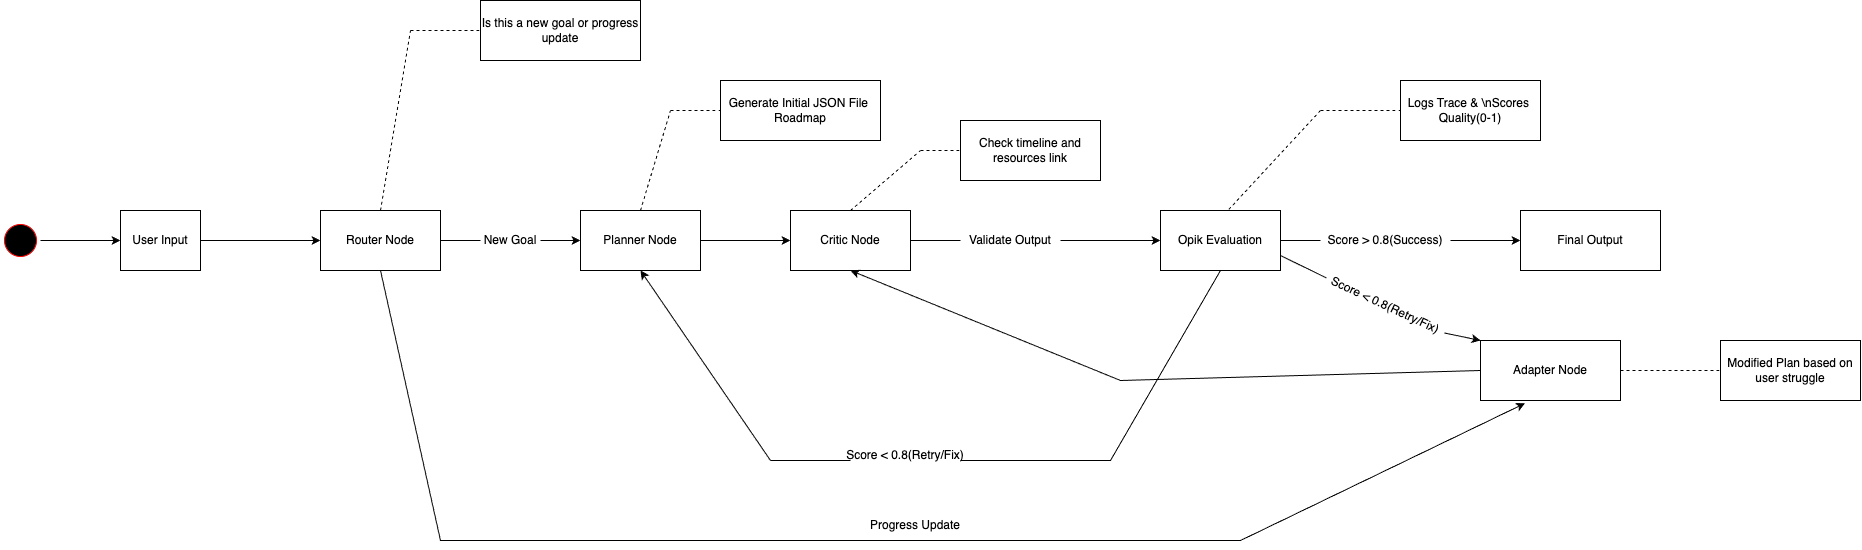

The diagram above was exported from draw.io. Its source (the exported page's mxGraphModel, read from the mxfile embedded in the PNG):
<mxGraphModel dx="2022" dy="1288" grid="1" gridSize="10" guides="1" tooltips="1" connect="1" arrows="1" fold="1" page="1" pageScale="1" pageWidth="850" pageHeight="1100" math="0" shadow="0">
  <root>
    <mxCell id="0" />
    <mxCell id="1" parent="0" />
    <mxCell id="XwUp4x72fyr5utRD7M-R-1" value="" style="ellipse;html=1;shape=startState;fillColor=#000000;strokeColor=#ff0000;" parent="1" vertex="1">
      <mxGeometry x="80" y="280" width="40" height="40" as="geometry" />
    </mxCell>
    <mxCell id="XwUp4x72fyr5utRD7M-R-3" value="" style="endArrow=classic;html=1;rounded=0;exitX=1;exitY=0.5;exitDx=0;exitDy=0;" parent="1" source="XwUp4x72fyr5utRD7M-R-1" edge="1">
      <mxGeometry width="50" height="50" relative="1" as="geometry">
        <mxPoint x="160" y="320" as="sourcePoint" />
        <mxPoint x="200" y="300" as="targetPoint" />
      </mxGeometry>
    </mxCell>
    <mxCell id="XwUp4x72fyr5utRD7M-R-4" value="User Input" style="rounded=0;whiteSpace=wrap;html=1;" parent="1" vertex="1">
      <mxGeometry x="200" y="270" width="80" height="60" as="geometry" />
    </mxCell>
    <mxCell id="XwUp4x72fyr5utRD7M-R-6" value="" style="endArrow=classic;html=1;rounded=0;exitX=1;exitY=0.5;exitDx=0;exitDy=0;" parent="1" source="XwUp4x72fyr5utRD7M-R-4" edge="1">
      <mxGeometry width="50" height="50" relative="1" as="geometry">
        <mxPoint x="400" y="320" as="sourcePoint" />
        <mxPoint x="400" y="300" as="targetPoint" />
      </mxGeometry>
    </mxCell>
    <mxCell id="XwUp4x72fyr5utRD7M-R-7" value="Router Node" style="rounded=0;whiteSpace=wrap;html=1;" parent="1" vertex="1">
      <mxGeometry x="400" y="270" width="120" height="60" as="geometry" />
    </mxCell>
    <mxCell id="XwUp4x72fyr5utRD7M-R-8" value="" style="endArrow=classic;html=1;rounded=0;exitX=1;exitY=0.5;exitDx=0;exitDy=0;entryX=0;entryY=0.5;entryDx=0;entryDy=0;" parent="1" source="XwUp4x72fyr5utRD7M-R-10" target="XwUp4x72fyr5utRD7M-R-11" edge="1">
      <mxGeometry width="50" height="50" relative="1" as="geometry">
        <mxPoint x="570" y="310" as="sourcePoint" />
        <mxPoint x="600" y="300" as="targetPoint" />
      </mxGeometry>
    </mxCell>
    <mxCell id="XwUp4x72fyr5utRD7M-R-11" value="Planner Node" style="rounded=0;whiteSpace=wrap;html=1;" parent="1" vertex="1">
      <mxGeometry x="660" y="270" width="120" height="60" as="geometry" />
    </mxCell>
    <mxCell id="XwUp4x72fyr5utRD7M-R-12" value="" style="endArrow=classic;html=1;rounded=0;exitX=1;exitY=0.5;exitDx=0;exitDy=0;entryX=0;entryY=0.5;entryDx=0;entryDy=0;" parent="1" source="XwUp4x72fyr5utRD7M-R-11" target="XwUp4x72fyr5utRD7M-R-13" edge="1">
      <mxGeometry width="50" height="50" relative="1" as="geometry">
        <mxPoint x="770" y="320" as="sourcePoint" />
        <mxPoint x="800" y="300" as="targetPoint" />
      </mxGeometry>
    </mxCell>
    <mxCell id="XwUp4x72fyr5utRD7M-R-13" value="Critic Node" style="rounded=0;whiteSpace=wrap;html=1;" parent="1" vertex="1">
      <mxGeometry x="870" y="270" width="120" height="60" as="geometry" />
    </mxCell>
    <mxCell id="XwUp4x72fyr5utRD7M-R-14" value="" style="endArrow=classic;html=1;rounded=0;exitX=1;exitY=0.5;exitDx=0;exitDy=0;entryX=0;entryY=0.5;entryDx=0;entryDy=0;" parent="1" source="XwUp4x72fyr5utRD7M-R-15" target="XwUp4x72fyr5utRD7M-R-16" edge="1">
      <mxGeometry width="50" height="50" relative="1" as="geometry">
        <mxPoint x="990" y="290" as="sourcePoint" />
        <mxPoint x="1040" y="300" as="targetPoint" />
      </mxGeometry>
    </mxCell>
    <mxCell id="XwUp4x72fyr5utRD7M-R-16" value="Opik Evaluation" style="rounded=0;whiteSpace=wrap;html=1;" parent="1" vertex="1">
      <mxGeometry x="1240" y="270" width="120" height="60" as="geometry" />
    </mxCell>
    <mxCell id="XwUp4x72fyr5utRD7M-R-19" value="Is this a new goal or progress update" style="rounded=0;whiteSpace=wrap;html=1;" parent="1" vertex="1">
      <mxGeometry x="560" y="60" width="160" height="60" as="geometry" />
    </mxCell>
    <mxCell id="XwUp4x72fyr5utRD7M-R-23" value="" style="endArrow=none;dashed=1;html=1;rounded=0;exitX=0.5;exitY=0;exitDx=0;exitDy=0;" parent="1" source="XwUp4x72fyr5utRD7M-R-7" edge="1">
      <mxGeometry width="50" height="50" relative="1" as="geometry">
        <mxPoint x="480" y="210" as="sourcePoint" />
        <mxPoint x="490" y="90" as="targetPoint" />
      </mxGeometry>
    </mxCell>
    <mxCell id="XwUp4x72fyr5utRD7M-R-24" value="" style="endArrow=none;dashed=1;html=1;rounded=0;exitX=0.5;exitY=0;exitDx=0;exitDy=0;" parent="1" source="XwUp4x72fyr5utRD7M-R-11" edge="1">
      <mxGeometry width="50" height="50" relative="1" as="geometry">
        <mxPoint x="790" y="240" as="sourcePoint" />
        <mxPoint x="750" y="170" as="targetPoint" />
      </mxGeometry>
    </mxCell>
    <mxCell id="XwUp4x72fyr5utRD7M-R-25" value="Generate Initial JSON File&amp;nbsp;&lt;div&gt;Roadmap&lt;/div&gt;" style="rounded=0;whiteSpace=wrap;html=1;" parent="1" vertex="1">
      <mxGeometry x="800" y="140" width="160" height="60" as="geometry" />
    </mxCell>
    <mxCell id="XwUp4x72fyr5utRD7M-R-26" value="" style="endArrow=none;dashed=1;html=1;rounded=0;exitX=0.5;exitY=0;exitDx=0;exitDy=0;" parent="1" source="XwUp4x72fyr5utRD7M-R-13" edge="1">
      <mxGeometry width="50" height="50" relative="1" as="geometry">
        <mxPoint x="1050" y="240" as="sourcePoint" />
        <mxPoint x="1000" y="210" as="targetPoint" />
      </mxGeometry>
    </mxCell>
    <mxCell id="XwUp4x72fyr5utRD7M-R-27" value="&lt;div&gt;Check timeline and resources link&lt;/div&gt;" style="rounded=0;whiteSpace=wrap;html=1;" parent="1" vertex="1">
      <mxGeometry x="1040" y="180" width="140" height="60" as="geometry" />
    </mxCell>
    <mxCell id="XwUp4x72fyr5utRD7M-R-10" value="New Goal" style="text;html=1;align=center;verticalAlign=middle;whiteSpace=wrap;rounded=0;" parent="1" vertex="1">
      <mxGeometry x="560" y="285" width="60" height="30" as="geometry" />
    </mxCell>
    <mxCell id="XwUp4x72fyr5utRD7M-R-29" value="" style="endArrow=none;html=1;rounded=0;exitX=1;exitY=0.5;exitDx=0;exitDy=0;entryX=0;entryY=0.5;entryDx=0;entryDy=0;" parent="1" source="XwUp4x72fyr5utRD7M-R-7" target="XwUp4x72fyr5utRD7M-R-10" edge="1">
      <mxGeometry width="50" height="50" relative="1" as="geometry">
        <mxPoint x="530" y="300" as="sourcePoint" />
        <mxPoint x="580" y="250" as="targetPoint" />
      </mxGeometry>
    </mxCell>
    <mxCell id="XwUp4x72fyr5utRD7M-R-15" value="Validate Output" style="text;html=1;align=center;verticalAlign=middle;whiteSpace=wrap;rounded=0;" parent="1" vertex="1">
      <mxGeometry x="1040" y="285" width="100" height="30" as="geometry" />
    </mxCell>
    <mxCell id="XwUp4x72fyr5utRD7M-R-31" value="" style="endArrow=none;html=1;rounded=0;exitX=1;exitY=0.5;exitDx=0;exitDy=0;entryX=0;entryY=0.5;entryDx=0;entryDy=0;" parent="1" source="XwUp4x72fyr5utRD7M-R-13" target="XwUp4x72fyr5utRD7M-R-15" edge="1">
      <mxGeometry width="50" height="50" relative="1" as="geometry">
        <mxPoint x="1010" y="290" as="sourcePoint" />
        <mxPoint x="1060" y="240" as="targetPoint" />
      </mxGeometry>
    </mxCell>
    <mxCell id="XwUp4x72fyr5utRD7M-R-32" value="" style="endArrow=none;dashed=1;html=1;rounded=0;exitX=0.569;exitY=-0.017;exitDx=0;exitDy=0;exitPerimeter=0;" parent="1" source="XwUp4x72fyr5utRD7M-R-16" edge="1">
      <mxGeometry width="50" height="50" relative="1" as="geometry">
        <mxPoint x="1440" y="190" as="sourcePoint" />
        <mxPoint x="1400" y="170" as="targetPoint" />
      </mxGeometry>
    </mxCell>
    <mxCell id="XwUp4x72fyr5utRD7M-R-33" value="Logs Trace &amp;amp; \nScores&amp;nbsp;&lt;div&gt;Quality(0-1)&lt;/div&gt;" style="rounded=0;whiteSpace=wrap;html=1;" parent="1" vertex="1">
      <mxGeometry x="1480" y="140" width="140" height="60" as="geometry" />
    </mxCell>
    <mxCell id="XwUp4x72fyr5utRD7M-R-37" value="Score &amp;gt; 0.8(Success)" style="text;html=1;align=center;verticalAlign=middle;whiteSpace=wrap;rounded=0;" parent="1" vertex="1">
      <mxGeometry x="1400" y="285" width="130" height="30" as="geometry" />
    </mxCell>
    <mxCell id="XwUp4x72fyr5utRD7M-R-39" value="" style="endArrow=none;html=1;rounded=0;exitX=1;exitY=0.5;exitDx=0;exitDy=0;entryX=0;entryY=0.5;entryDx=0;entryDy=0;" parent="1" source="XwUp4x72fyr5utRD7M-R-16" target="XwUp4x72fyr5utRD7M-R-37" edge="1">
      <mxGeometry width="50" height="50" relative="1" as="geometry">
        <mxPoint x="1370" y="300" as="sourcePoint" />
        <mxPoint x="1420" y="250" as="targetPoint" />
      </mxGeometry>
    </mxCell>
    <mxCell id="XwUp4x72fyr5utRD7M-R-40" value="" style="endArrow=classic;html=1;rounded=0;exitX=1;exitY=0.5;exitDx=0;exitDy=0;entryX=0;entryY=0.5;entryDx=0;entryDy=0;" parent="1" source="XwUp4x72fyr5utRD7M-R-37" target="XwUp4x72fyr5utRD7M-R-41" edge="1">
      <mxGeometry width="50" height="50" relative="1" as="geometry">
        <mxPoint x="1630" y="330" as="sourcePoint" />
        <mxPoint x="1610" y="300" as="targetPoint" />
      </mxGeometry>
    </mxCell>
    <mxCell id="XwUp4x72fyr5utRD7M-R-41" value="&lt;div&gt;Final Output&lt;/div&gt;" style="rounded=0;whiteSpace=wrap;html=1;" parent="1" vertex="1">
      <mxGeometry x="1600" y="270" width="140" height="60" as="geometry" />
    </mxCell>
    <mxCell id="XwUp4x72fyr5utRD7M-R-44" value="&lt;div&gt;Adapter Node&lt;/div&gt;" style="rounded=0;whiteSpace=wrap;html=1;" parent="1" vertex="1">
      <mxGeometry x="1560" y="400" width="140" height="60" as="geometry" />
    </mxCell>
    <mxCell id="XwUp4x72fyr5utRD7M-R-45" value="Score &amp;lt; 0.8(Retry/Fix)" style="text;html=1;align=center;verticalAlign=middle;whiteSpace=wrap;rounded=0;rotation=25;" parent="1" vertex="1">
      <mxGeometry x="1400" y="350" width="130" height="30" as="geometry" />
    </mxCell>
    <mxCell id="XwUp4x72fyr5utRD7M-R-48" value="" style="endArrow=none;dashed=1;html=1;rounded=0;exitX=1;exitY=0.5;exitDx=0;exitDy=0;entryX=0;entryY=0.5;entryDx=0;entryDy=0;" parent="1" source="XwUp4x72fyr5utRD7M-R-44" target="XwUp4x72fyr5utRD7M-R-49" edge="1">
      <mxGeometry width="50" height="50" relative="1" as="geometry">
        <mxPoint x="1740" y="479.5" as="sourcePoint" />
        <mxPoint x="1800" y="430" as="targetPoint" />
      </mxGeometry>
    </mxCell>
    <mxCell id="XwUp4x72fyr5utRD7M-R-49" value="&lt;div&gt;Modified Plan based on user struggle&lt;/div&gt;" style="rounded=0;whiteSpace=wrap;html=1;" parent="1" vertex="1">
      <mxGeometry x="1800" y="400" width="140" height="60" as="geometry" />
    </mxCell>
    <mxCell id="XwUp4x72fyr5utRD7M-R-50" value="" style="endArrow=classic;html=1;rounded=0;exitX=0;exitY=0.5;exitDx=0;exitDy=0;entryX=0.5;entryY=1;entryDx=0;entryDy=0;" parent="1" source="XwUp4x72fyr5utRD7M-R-44" target="XwUp4x72fyr5utRD7M-R-13" edge="1">
      <mxGeometry width="50" height="50" relative="1" as="geometry">
        <mxPoint x="1210" y="450" as="sourcePoint" />
        <mxPoint x="1310" y="450" as="targetPoint" />
        <Array as="points">
          <mxPoint x="1200" y="440" />
        </Array>
      </mxGeometry>
    </mxCell>
    <mxCell id="XwUp4x72fyr5utRD7M-R-51" value="" style="endArrow=classic;html=1;rounded=0;exitX=1;exitY=0.5;exitDx=0;exitDy=0;entryX=0;entryY=0;entryDx=0;entryDy=0;" parent="1" source="XwUp4x72fyr5utRD7M-R-45" target="XwUp4x72fyr5utRD7M-R-44" edge="1">
      <mxGeometry width="50" height="50" relative="1" as="geometry">
        <mxPoint x="1530" y="350" as="sourcePoint" />
        <mxPoint x="1556" y="388" as="targetPoint" />
      </mxGeometry>
    </mxCell>
    <mxCell id="XwUp4x72fyr5utRD7M-R-55" value="" style="endArrow=none;html=1;rounded=0;entryX=0;entryY=0.5;entryDx=0;entryDy=0;exitX=1;exitY=0.75;exitDx=0;exitDy=0;" parent="1" source="XwUp4x72fyr5utRD7M-R-16" target="XwUp4x72fyr5utRD7M-R-45" edge="1">
      <mxGeometry width="50" height="50" relative="1" as="geometry">
        <mxPoint x="1360" y="380" as="sourcePoint" />
        <mxPoint x="1410" y="330" as="targetPoint" />
      </mxGeometry>
    </mxCell>
    <mxCell id="XwUp4x72fyr5utRD7M-R-56" value="" style="endArrow=classic;html=1;rounded=0;entryX=0.5;entryY=1;entryDx=0;entryDy=0;" parent="1" target="XwUp4x72fyr5utRD7M-R-11" edge="1">
      <mxGeometry width="50" height="50" relative="1" as="geometry">
        <mxPoint x="850" y="520" as="sourcePoint" />
        <mxPoint x="700" y="520" as="targetPoint" />
        <Array as="points" />
      </mxGeometry>
    </mxCell>
    <mxCell id="XwUp4x72fyr5utRD7M-R-57" value="" style="endArrow=none;dashed=1;html=1;rounded=0;entryX=0;entryY=0.5;entryDx=0;entryDy=0;" parent="1" target="XwUp4x72fyr5utRD7M-R-19" edge="1">
      <mxGeometry width="50" height="50" relative="1" as="geometry">
        <mxPoint x="490" y="90" as="sourcePoint" />
        <mxPoint x="580" y="10" as="targetPoint" />
      </mxGeometry>
    </mxCell>
    <mxCell id="XwUp4x72fyr5utRD7M-R-58" value="Score &amp;lt; 0.8(Retry/Fix)" style="text;html=1;align=center;verticalAlign=middle;whiteSpace=wrap;rounded=0;rotation=0;" parent="1" vertex="1">
      <mxGeometry x="920" y="500" width="130" height="30" as="geometry" />
    </mxCell>
    <mxCell id="XwUp4x72fyr5utRD7M-R-65" value="" style="endArrow=none;html=1;rounded=0;" parent="1" edge="1">
      <mxGeometry width="50" height="50" relative="1" as="geometry">
        <mxPoint x="850" y="520" as="sourcePoint" />
        <mxPoint x="930" y="520" as="targetPoint" />
      </mxGeometry>
    </mxCell>
    <mxCell id="XwUp4x72fyr5utRD7M-R-66" value="" style="endArrow=none;html=1;rounded=0;entryX=0.5;entryY=1;entryDx=0;entryDy=0;" parent="1" target="XwUp4x72fyr5utRD7M-R-16" edge="1">
      <mxGeometry width="50" height="50" relative="1" as="geometry">
        <mxPoint x="1040" y="520" as="sourcePoint" />
        <mxPoint x="1150" y="480" as="targetPoint" />
        <Array as="points">
          <mxPoint x="1190" y="520" />
        </Array>
      </mxGeometry>
    </mxCell>
    <mxCell id="XwUp4x72fyr5utRD7M-R-67" value="" style="endArrow=none;dashed=1;html=1;rounded=0;entryX=0;entryY=0.5;entryDx=0;entryDy=0;" parent="1" target="XwUp4x72fyr5utRD7M-R-25" edge="1">
      <mxGeometry width="50" height="50" relative="1" as="geometry">
        <mxPoint x="750" y="170" as="sourcePoint" />
        <mxPoint x="790" y="130" as="targetPoint" />
      </mxGeometry>
    </mxCell>
    <mxCell id="XwUp4x72fyr5utRD7M-R-68" value="" style="endArrow=none;dashed=1;html=1;rounded=0;entryX=0;entryY=0.5;entryDx=0;entryDy=0;" parent="1" target="XwUp4x72fyr5utRD7M-R-27" edge="1">
      <mxGeometry width="50" height="50" relative="1" as="geometry">
        <mxPoint x="1000" y="210" as="sourcePoint" />
        <mxPoint x="1020" y="180" as="targetPoint" />
      </mxGeometry>
    </mxCell>
    <mxCell id="XwUp4x72fyr5utRD7M-R-69" value="" style="endArrow=classic;html=1;rounded=0;exitX=0.5;exitY=1;exitDx=0;exitDy=0;entryX=0.318;entryY=1.046;entryDx=0;entryDy=0;entryPerimeter=0;" parent="1" source="XwUp4x72fyr5utRD7M-R-7" target="XwUp4x72fyr5utRD7M-R-44" edge="1">
      <mxGeometry width="50" height="50" relative="1" as="geometry">
        <mxPoint x="520" y="570" as="sourcePoint" />
        <mxPoint x="1500" y="530" as="targetPoint" />
        <Array as="points">
          <mxPoint x="520" y="600" />
          <mxPoint x="1010" y="600" />
          <mxPoint x="1320" y="600" />
        </Array>
      </mxGeometry>
    </mxCell>
    <mxCell id="XwUp4x72fyr5utRD7M-R-73" value="Progress Update" style="text;html=1;align=center;verticalAlign=middle;whiteSpace=wrap;rounded=0;" parent="1" vertex="1">
      <mxGeometry x="940" y="570" width="110" height="30" as="geometry" />
    </mxCell>
    <mxCell id="XwUp4x72fyr5utRD7M-R-75" value="" style="endArrow=none;dashed=1;html=1;rounded=0;entryX=0;entryY=0.5;entryDx=0;entryDy=0;" parent="1" target="XwUp4x72fyr5utRD7M-R-33" edge="1">
      <mxGeometry width="50" height="50" relative="1" as="geometry">
        <mxPoint x="1400" y="170" as="sourcePoint" />
        <mxPoint x="1460" y="130" as="targetPoint" />
      </mxGeometry>
    </mxCell>
  </root>
</mxGraphModel>